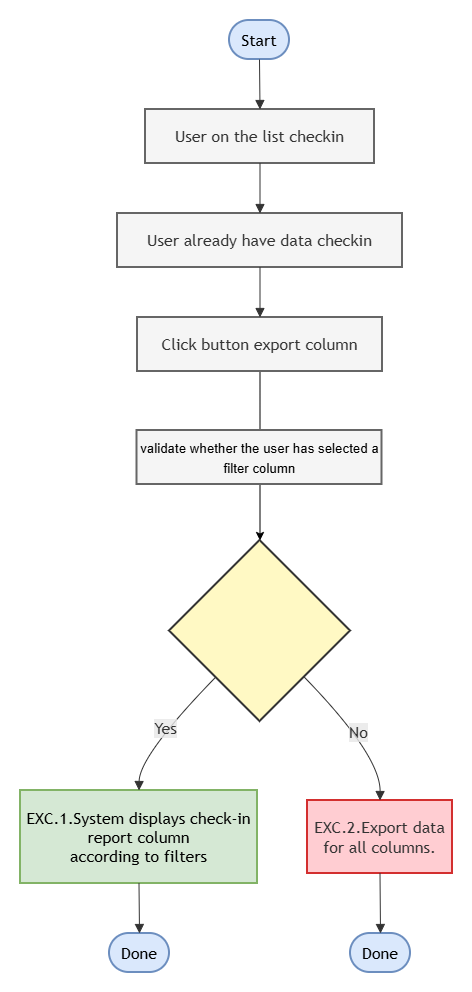

The diagram above was exported from draw.io. Its source (the exported page's mxGraphModel, read from the mxfile embedded in the PNG):
<mxGraphModel dx="1201" dy="643" grid="1" gridSize="10" guides="1" tooltips="1" connect="1" arrows="1" fold="1" page="1" pageScale="1" pageWidth="827" pageHeight="1169" math="0" shadow="0">
  <root>
    <mxCell id="0" />
    <mxCell id="1" parent="0" />
    <UserObject label="" mermaidData="{&#10;  &quot;data&quot;: &quot;flowchart TD\n    Start([Start]) --&gt; Screen1[\&quot;User on the list checkin\&quot;]\n    Screen1 --&gt; Screen2[\&quot;User already have data checkin\&quot;]\n    Screen2 --&gt; Process1[\&quot;Click button filter column\&quot;]\n    Process1 --&gt; Decision1{Filter applied?}\n    \n    Decision1 --&gt;|Yes| Screen3[\&quot;System displays check-in&lt;br/&gt;report column&lt;br/&gt;according to filters\&quot;]\n    Screen3 --&gt; Done1([Done])\n    \n    Decision1 --&gt;|No| Error1[\&quot;Error:&lt;br/&gt;Filter failed\&quot;]\n    Error1 --&gt; Done2([Done])\n    \n    style Start fill:#f0f0f0,stroke:#333,stroke-width:2px\n    style Done1 fill:#f0f0f0,stroke:#333,stroke-width:2px\n    style Done2 fill:#f0f0f0,stroke:#333,stroke-width:2px\n    style Screen1 fill:#e3f2fd,stroke:#333,stroke-width:2px\n    style Screen2 fill:#e3f2fd,stroke:#333,stroke-width:2px\n    style Screen3 fill:#e3f2fd,stroke:#333,stroke-width:2px\n    style Process1 fill:#fff3e0,stroke:#333,stroke-width:2px\n    style Decision1 fill:#fff9c4,stroke:#333,stroke-width:2px\n    style Error1 fill:#ffcdd2,stroke:#d32f2f,stroke-width:2px&quot;,&#10;  &quot;config&quot;: null&#10;}" id="ejeNTvhwOl8HKfMVYZQu-1">
      <mxCell connectable="0" parent="1" style="group;transparentBounds=1;editIcon=1;lockedGroup=0;groupPadding=20;" vertex="1">
        <mxGeometry height="684" width="441.5" as="geometry" />
      </mxCell>
    </UserObject>
    <UserObject label="Start" mermaidId="n:Start" mermaidBaseStyle="html=1;rounded=1;whiteSpace=wrap;arcSize=50;strokeWidth=2;fillColor=#f0f0f0;strokeColor=#333;fontColor=light-dark(#333333,#cccccc);fontFamily=Trebuchet MS,Verdana,Arial,sans-serif;fontSize=16;" mermaidBaseValue="Start" id="ejeNTvhwOl8HKfMVYZQu-2">
      <mxCell parent="ejeNTvhwOl8HKfMVYZQu-1" style="html=1;rounded=1;whiteSpace=wrap;arcSize=50;strokeWidth=2;fillColor=#dae8fc;strokeColor=#6c8ebf;fontFamily=Trebuchet MS,Verdana,Arial,sans-serif;fontSize=16;" vertex="1">
        <mxGeometry height="39" width="60" x="269" y="200" as="geometry" />
      </mxCell>
    </UserObject>
    <UserObject label="User on the list checkin" mermaidId="n:Screen1" mermaidBaseStyle="html=1;whiteSpace=wrap;strokeWidth=2;fillColor=#e3f2fd;strokeColor=#333;fontColor=light-dark(#333333,#cccccc);fontFamily=Trebuchet MS,Verdana,Arial,sans-serif;fontSize=16;" mermaidBaseValue="User on the list checkin" id="ejeNTvhwOl8HKfMVYZQu-3">
      <mxCell parent="ejeNTvhwOl8HKfMVYZQu-1" style="html=1;whiteSpace=wrap;strokeWidth=2;fillColor=#f5f5f5;strokeColor=#666666;fontColor=#333333;fontFamily=Trebuchet MS,Verdana,Arial,sans-serif;fontSize=16;" vertex="1">
        <mxGeometry height="54" width="229" x="185" y="289" as="geometry" />
      </mxCell>
    </UserObject>
    <UserObject label="User already have data checkin" mermaidId="n:Screen2" mermaidBaseStyle="html=1;whiteSpace=wrap;strokeWidth=2;fillColor=#e3f2fd;strokeColor=#333;fontColor=light-dark(#333333,#cccccc);fontFamily=Trebuchet MS,Verdana,Arial,sans-serif;fontSize=16;" mermaidBaseValue="User already have data checkin" id="ejeNTvhwOl8HKfMVYZQu-4">
      <mxCell parent="ejeNTvhwOl8HKfMVYZQu-1" style="html=1;whiteSpace=wrap;strokeWidth=2;fillColor=#f5f5f5;strokeColor=#666666;fontColor=#333333;fontFamily=Trebuchet MS,Verdana,Arial,sans-serif;fontSize=16;" vertex="1">
        <mxGeometry height="54" width="285" x="157" y="393" as="geometry" />
      </mxCell>
    </UserObject>
    <mxCell id="8hlbZGz5-N_5SuOzizq_-2" edge="1" parent="ejeNTvhwOl8HKfMVYZQu-1" source="ejeNTvhwOl8HKfMVYZQu-5" style="edgeStyle=orthogonalEdgeStyle;rounded=0;orthogonalLoop=1;jettySize=auto;html=1;" target="ejeNTvhwOl8HKfMVYZQu-6" value="">
      <mxGeometry relative="1" as="geometry" />
    </mxCell>
    <UserObject label="Click button export column" mermaidId="n:Process1" mermaidBaseStyle="html=1;whiteSpace=wrap;strokeWidth=2;fillColor=#fff3e0;strokeColor=#333;fontColor=light-dark(#333333,#cccccc);fontFamily=Trebuchet MS,Verdana,Arial,sans-serif;fontSize=16;" mermaidBaseValue="Click button filter column" id="ejeNTvhwOl8HKfMVYZQu-5">
      <mxCell parent="ejeNTvhwOl8HKfMVYZQu-1" style="html=1;whiteSpace=wrap;strokeWidth=2;fillColor=#f5f5f5;strokeColor=#666666;fontColor=#333333;fontFamily=Trebuchet MS,Verdana,Arial,sans-serif;fontSize=16;" vertex="1">
        <mxGeometry height="54" width="245" x="177" y="497" as="geometry" />
      </mxCell>
    </UserObject>
    <UserObject label="" mermaidId="n:Decision1" mermaidBaseStyle="rhombus;html=1;strokeWidth=2;whiteSpace=wrap;fillColor=#fff9c4;strokeColor=#333;fontColor=light-dark(#333333,#cccccc);fontFamily=Trebuchet MS,Verdana,Arial,sans-serif;fontSize=16;" mermaidBaseValue="Filter applied?" id="ejeNTvhwOl8HKfMVYZQu-6">
      <mxCell parent="ejeNTvhwOl8HKfMVYZQu-1" style="rhombus;html=1;strokeWidth=2;whiteSpace=wrap;fillColor=#fff9c4;strokeColor=#333;fontColor=light-dark(#333333,#cccccc);fontFamily=Trebuchet MS,Verdana,Arial,sans-serif;fontSize=16;" vertex="1">
        <mxGeometry height="181" width="181" x="209" y="720" as="geometry" />
      </mxCell>
    </UserObject>
    <UserObject label="EXC.1.System displays check-in&lt;br&gt;report column&lt;br&gt;according to filters" mermaidId="n:Screen3" mermaidBaseStyle="html=1;whiteSpace=wrap;strokeWidth=2;fillColor=#e3f2fd;strokeColor=#333;fontColor=light-dark(#333333,#cccccc);fontFamily=Trebuchet MS,Verdana,Arial,sans-serif;fontSize=16;" mermaidBaseValue="System displays check-in&#10;report column&#10;according to filters" id="ejeNTvhwOl8HKfMVYZQu-7">
      <mxCell parent="ejeNTvhwOl8HKfMVYZQu-1" style="html=1;whiteSpace=wrap;strokeWidth=2;fillColor=#d5e8d4;strokeColor=#82b366;fontFamily=Trebuchet MS,Verdana,Arial,sans-serif;fontSize=16;" vertex="1">
        <mxGeometry height="93" width="237" x="60" y="970" as="geometry" />
      </mxCell>
    </UserObject>
    <UserObject label="Done" mermaidId="n:Done1" mermaidBaseStyle="html=1;rounded=1;whiteSpace=wrap;arcSize=50;strokeWidth=2;fillColor=#f0f0f0;strokeColor=#333;fontColor=light-dark(#333333,#cccccc);fontFamily=Trebuchet MS,Verdana,Arial,sans-serif;fontSize=16;" mermaidBaseValue="Done" id="ejeNTvhwOl8HKfMVYZQu-8">
      <mxCell parent="ejeNTvhwOl8HKfMVYZQu-1" style="html=1;rounded=1;whiteSpace=wrap;arcSize=50;strokeWidth=2;fillColor=#dae8fc;strokeColor=#6c8ebf;fontFamily=Trebuchet MS,Verdana,Arial,sans-serif;fontSize=16;" vertex="1">
        <mxGeometry height="39" width="60" x="149" y="1113" as="geometry" />
      </mxCell>
    </UserObject>
    <UserObject label="EXC.2.Export data for all columns." mermaidId="n:Error1" mermaidBaseStyle="html=1;whiteSpace=wrap;strokeWidth=2;fillColor=#ffcdd2;strokeColor=#d32f2f;fontColor=light-dark(#333333,#cccccc);fontFamily=Trebuchet MS,Verdana,Arial,sans-serif;fontSize=16;" mermaidBaseValue="Error:&#10;Filter failed" id="ejeNTvhwOl8HKfMVYZQu-9">
      <mxCell parent="ejeNTvhwOl8HKfMVYZQu-1" style="html=1;whiteSpace=wrap;strokeWidth=2;fillColor=#ffcdd2;strokeColor=#d32f2f;fontColor=light-dark(#333333,#cccccc);fontFamily=Trebuchet MS,Verdana,Arial,sans-serif;fontSize=16;" vertex="1">
        <mxGeometry height="73" width="145" x="347" y="980" as="geometry" />
      </mxCell>
    </UserObject>
    <UserObject label="Done" mermaidId="n:Done2" mermaidBaseStyle="html=1;rounded=1;whiteSpace=wrap;arcSize=50;strokeWidth=2;fillColor=#f0f0f0;strokeColor=#333;fontColor=light-dark(#333333,#cccccc);fontFamily=Trebuchet MS,Verdana,Arial,sans-serif;fontSize=16;" mermaidBaseValue="Done" id="ejeNTvhwOl8HKfMVYZQu-10">
      <mxCell parent="ejeNTvhwOl8HKfMVYZQu-1" style="html=1;rounded=1;whiteSpace=wrap;arcSize=50;strokeWidth=2;fillColor=#dae8fc;strokeColor=#6c8ebf;fontFamily=Trebuchet MS,Verdana,Arial,sans-serif;fontSize=16;" vertex="1">
        <mxGeometry height="39" width="60" x="390" y="1113" as="geometry" />
      </mxCell>
    </UserObject>
    <UserObject label="" mermaidId="e:Start-&gt;Screen1#0" mermaidBaseStyle="curved=1;startArrow=none;endArrow=block;endSize=7;strokeColor=light-dark(#333333,#cccccc);exitX=0.5;exitY=1;entryX=0.5;entryY=0;" mermaidBaseValue="" id="ejeNTvhwOl8HKfMVYZQu-11">
      <mxCell edge="1" parent="ejeNTvhwOl8HKfMVYZQu-1" source="ejeNTvhwOl8HKfMVYZQu-2" style="curved=1;startArrow=none;endArrow=block;endSize=7;strokeColor=light-dark(#333333,#cccccc);exitX=0.5;exitY=1;entryX=0.5;entryY=0;rounded=0;" target="ejeNTvhwOl8HKfMVYZQu-3">
        <mxGeometry relative="1" as="geometry">
          <Array as="points" />
        </mxGeometry>
      </mxCell>
    </UserObject>
    <UserObject label="" mermaidId="e:Screen1-&gt;Screen2#0" mermaidBaseStyle="curved=1;startArrow=none;endArrow=block;endSize=7;strokeColor=light-dark(#333333,#cccccc);exitX=0.5;exitY=1;entryX=0.5;entryY=0;" mermaidBaseValue="" id="ejeNTvhwOl8HKfMVYZQu-12">
      <mxCell edge="1" parent="ejeNTvhwOl8HKfMVYZQu-1" source="ejeNTvhwOl8HKfMVYZQu-3" style="curved=1;startArrow=none;endArrow=block;endSize=7;strokeColor=light-dark(#333333,#cccccc);exitX=0.5;exitY=1;entryX=0.5;entryY=0;rounded=0;" target="ejeNTvhwOl8HKfMVYZQu-4">
        <mxGeometry relative="1" as="geometry">
          <Array as="points" />
        </mxGeometry>
      </mxCell>
    </UserObject>
    <UserObject label="" mermaidId="e:Screen2-&gt;Process1#0" mermaidBaseStyle="curved=1;startArrow=none;endArrow=block;endSize=7;strokeColor=light-dark(#333333,#cccccc);exitX=0.5;exitY=1;entryX=0.5;entryY=0;" mermaidBaseValue="" id="ejeNTvhwOl8HKfMVYZQu-13">
      <mxCell edge="1" parent="ejeNTvhwOl8HKfMVYZQu-1" source="ejeNTvhwOl8HKfMVYZQu-4" style="curved=1;startArrow=none;endArrow=block;endSize=7;strokeColor=light-dark(#333333,#cccccc);exitX=0.5;exitY=1;entryX=0.5;entryY=0;rounded=0;" target="ejeNTvhwOl8HKfMVYZQu-5">
        <mxGeometry relative="1" as="geometry">
          <Array as="points" />
        </mxGeometry>
      </mxCell>
    </UserObject>
    <UserObject label="Yes" mermaidId="e:Decision1-&gt;Screen3#0" mermaidBaseStyle="curved=1;startArrow=none;endArrow=block;endSize=7;strokeColor=light-dark(#333333,#cccccc);html=1;fontSize=16;labelBackgroundColor=light-dark(#E8E8E88D,#2a2a2a8D);fontFamily=Trebuchet MS,Verdana,Arial,sans-serif;fontColor=light-dark(#333333,#cccccc);exitX=0.02;exitY=1;entryX=0.5;entryY=0;" mermaidBaseValue="Yes" id="ejeNTvhwOl8HKfMVYZQu-15">
      <mxCell edge="1" parent="ejeNTvhwOl8HKfMVYZQu-1" source="ejeNTvhwOl8HKfMVYZQu-6" style="curved=1;startArrow=none;endArrow=block;endSize=7;strokeColor=light-dark(#333333,#cccccc);html=1;fontSize=16;labelBackgroundColor=light-dark(#E8E8E88D,#2a2a2a8D);fontFamily=Trebuchet MS,Verdana,Arial,sans-serif;fontColor=light-dark(#333333,#cccccc);exitX=0.02;exitY=1;entryX=0.5;entryY=0;rounded=0;" target="ejeNTvhwOl8HKfMVYZQu-7">
        <mxGeometry relative="1" as="geometry">
          <Array as="points">
            <mxPoint x="179" y="935" />
          </Array>
        </mxGeometry>
      </mxCell>
    </UserObject>
    <UserObject label="" mermaidId="e:Screen3-&gt;Done1#0" mermaidBaseStyle="curved=1;startArrow=none;endArrow=block;endSize=7;strokeColor=light-dark(#333333,#cccccc);exitX=0.5;exitY=1;entryX=0.5;entryY=0;" mermaidBaseValue="" id="ejeNTvhwOl8HKfMVYZQu-16">
      <mxCell edge="1" parent="ejeNTvhwOl8HKfMVYZQu-1" source="ejeNTvhwOl8HKfMVYZQu-7" style="curved=1;startArrow=none;endArrow=block;endSize=7;strokeColor=light-dark(#333333,#cccccc);exitX=0.5;exitY=1;entryX=0.5;entryY=0;rounded=0;" target="ejeNTvhwOl8HKfMVYZQu-8">
        <mxGeometry relative="1" as="geometry">
          <Array as="points" />
        </mxGeometry>
      </mxCell>
    </UserObject>
    <UserObject label="No" mermaidId="e:Decision1-&gt;Error1#0" mermaidBaseStyle="curved=1;startArrow=none;endArrow=block;endSize=7;strokeColor=light-dark(#333333,#cccccc);html=1;fontSize=16;labelBackgroundColor=light-dark(#E8E8E88D,#2a2a2a8D);fontFamily=Trebuchet MS,Verdana,Arial,sans-serif;fontColor=light-dark(#333333,#cccccc);exitX=0.98;exitY=1;entryX=0.5;entryY=0;" mermaidBaseValue="No" id="ejeNTvhwOl8HKfMVYZQu-17">
      <mxCell edge="1" parent="ejeNTvhwOl8HKfMVYZQu-1" source="ejeNTvhwOl8HKfMVYZQu-6" style="curved=1;startArrow=none;endArrow=block;endSize=7;strokeColor=light-dark(#333333,#cccccc);html=1;fontSize=16;labelBackgroundColor=light-dark(#E8E8E88D,#2a2a2a8D);fontFamily=Trebuchet MS,Verdana,Arial,sans-serif;fontColor=light-dark(#333333,#cccccc);exitX=0.98;exitY=1;entryX=0.5;entryY=0;rounded=0;" target="ejeNTvhwOl8HKfMVYZQu-9">
        <mxGeometry relative="1" as="geometry">
          <Array as="points">
            <mxPoint x="420" y="935" />
          </Array>
        </mxGeometry>
      </mxCell>
    </UserObject>
    <UserObject label="" mermaidId="e:Error1-&gt;Done2#0" mermaidBaseStyle="curved=1;startArrow=none;endArrow=block;endSize=7;strokeColor=light-dark(#333333,#cccccc);exitX=0.5;exitY=1;entryX=0.5;entryY=0;" mermaidBaseValue="" id="ejeNTvhwOl8HKfMVYZQu-18">
      <mxCell edge="1" parent="ejeNTvhwOl8HKfMVYZQu-1" source="ejeNTvhwOl8HKfMVYZQu-9" style="curved=1;startArrow=none;endArrow=block;endSize=7;strokeColor=light-dark(#333333,#cccccc);exitX=0.5;exitY=1;entryX=0.5;entryY=0;rounded=0;" target="ejeNTvhwOl8HKfMVYZQu-10">
        <mxGeometry relative="1" as="geometry">
          <Array as="points" />
        </mxGeometry>
      </mxCell>
    </UserObject>
    <UserObject label="&lt;span data-sheets-root=&quot;1&quot; style=&quot;color: rgb(0, 0, 0); text-align: start; font-size: 10pt; font-family: Arial;&quot;&gt;validate whether the user has selected a filter column&lt;/span&gt;" mermaidId="n:Process1" mermaidBaseStyle="html=1;whiteSpace=wrap;strokeWidth=2;fillColor=#fff3e0;strokeColor=#333;fontColor=light-dark(#333333,#cccccc);fontFamily=Trebuchet MS,Verdana,Arial,sans-serif;fontSize=16;" mermaidBaseValue="Click button filter column" id="8hlbZGz5-N_5SuOzizq_-1">
      <mxCell parent="ejeNTvhwOl8HKfMVYZQu-1" style="html=1;whiteSpace=wrap;strokeWidth=2;fillColor=#f5f5f5;strokeColor=#666666;fontColor=#333333;fontFamily=Trebuchet MS,Verdana,Arial,sans-serif;fontSize=16;" vertex="1">
        <mxGeometry height="54" width="245" x="176.5" y="610" as="geometry" />
      </mxCell>
    </UserObject>
  </root>
</mxGraphModel>